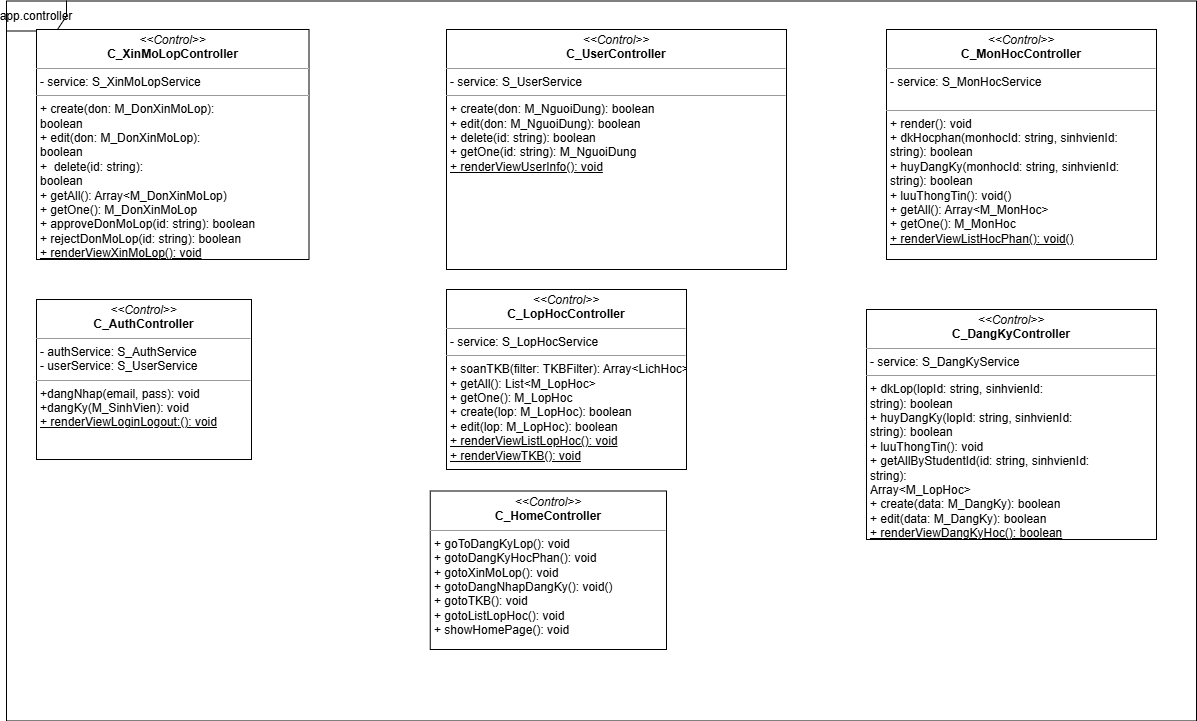

The diagram above was exported from draw.io. Its source (the exported page's mxGraphModel, read from the mxfile embedded in the PNG):
<mxGraphModel dx="1820" dy="1596" grid="1" gridSize="10" guides="1" tooltips="1" connect="1" arrows="1" fold="1" page="1" pageScale="1" pageWidth="850" pageHeight="1100" background="none" math="0" shadow="0">
  <root>
    <mxCell id="0" />
    <mxCell id="1" parent="0" />
    <mxCell id="5d2195bd80daf111-20" value="&lt;p style=&quot;margin:0px;margin-top:4px;text-align:center;&quot;&gt;&lt;i&gt;&amp;lt;&amp;lt;Control&amp;gt;&amp;gt;&lt;/i&gt;&lt;br&gt;&lt;b&gt;C_AuthController&lt;/b&gt;&lt;/p&gt;&lt;hr size=&quot;1&quot;&gt;&lt;p style=&quot;margin:0px;margin-left:4px;&quot;&gt;- authService: S_AuthService&lt;/p&gt;&lt;p style=&quot;margin:0px;margin-left:4px;&quot;&gt;- userService: S_UserService&lt;/p&gt;&lt;hr size=&quot;1&quot;&gt;&lt;p style=&quot;margin:0px;margin-left:4px;&quot;&gt;+dangNhap(email, pass): void&lt;/p&gt;&lt;p style=&quot;margin:0px;margin-left:4px;&quot;&gt;+dangKy(M_SinhVien): void&lt;/p&gt;&lt;p style=&quot;margin:0px;margin-left:4px;&quot;&gt;&lt;u&gt;+ renderViewLoginLogout:(): void&lt;/u&gt;&lt;/p&gt;" style="verticalAlign=top;align=left;overflow=fill;fontSize=12;fontFamily=Helvetica;html=1;rounded=0;shadow=0;comic=0;labelBackgroundColor=none;strokeWidth=1" parent="1" vertex="1">
      <mxGeometry x="-80" y="270" width="215" height="160" as="geometry" />
    </mxCell>
    <mxCell id="YwF_IrrqbeaAiXLYZ3T3-1" value="&lt;p style=&quot;margin:0px;margin-top:4px;text-align:center;&quot;&gt;&lt;i&gt;&amp;lt;&amp;lt;Control&amp;gt;&amp;gt;&lt;/i&gt;&lt;br&gt;&lt;b&gt;C_UserController&lt;/b&gt;&lt;/p&gt;&lt;hr size=&quot;1&quot;&gt;&lt;p style=&quot;margin:0px;margin-left:4px;&quot;&gt;&lt;span style=&quot;background-color: transparent; color: light-dark(rgb(0, 0, 0), rgb(255, 255, 255));&quot;&gt;- service: S_UserService&lt;/span&gt;&lt;/p&gt;&lt;hr size=&quot;1&quot;&gt;&lt;p style=&quot;margin: 0px 0px 0px 4px;&quot;&gt;+ create(don: M_NguoiDung):&amp;nbsp;&lt;span style=&quot;background-color: transparent; color: light-dark(rgb(0, 0, 0), rgb(255, 255, 255));&quot;&gt;boolean&lt;/span&gt;&lt;/p&gt;&lt;p style=&quot;margin: 0px 0px 0px 4px;&quot;&gt;+ edit&lt;span style=&quot;background-color: transparent; color: light-dark(rgb(0, 0, 0), rgb(255, 255, 255));&quot;&gt;(don: M_NguoiDung):&amp;nbsp;&lt;/span&gt;&lt;span style=&quot;background-color: transparent; color: light-dark(rgb(0, 0, 0), rgb(255, 255, 255));&quot;&gt;boolean&lt;/span&gt;&lt;/p&gt;&lt;p style=&quot;margin: 0px 0px 0px 4px;&quot;&gt;+&amp;nbsp;&lt;span style=&quot;background-color: transparent; color: light-dark(rgb(0, 0, 0), rgb(255, 255, 255));&quot;&gt;delete&lt;/span&gt;&lt;span style=&quot;background-color: transparent; color: light-dark(rgb(0, 0, 0), rgb(255, 255, 255));&quot;&gt;(id: string):&amp;nbsp;&lt;/span&gt;&lt;span style=&quot;background-color: transparent; color: light-dark(rgb(0, 0, 0), rgb(255, 255, 255));&quot;&gt;boolean&lt;/span&gt;&lt;/p&gt;&lt;p style=&quot;margin: 0px 0px 0px 4px;&quot;&gt;+ getOne(id: string): M_NguoiDung&lt;/p&gt;&lt;p style=&quot;margin: 0px 0px 0px 4px;&quot;&gt;&lt;u&gt;+ renderViewUserInfo(): void&lt;/u&gt;&lt;/p&gt;" style="verticalAlign=top;align=left;overflow=fill;fontSize=12;fontFamily=Helvetica;html=1;rounded=0;shadow=0;comic=0;labelBackgroundColor=none;strokeWidth=1" parent="1" vertex="1">
      <mxGeometry x="330" width="340" height="240" as="geometry" />
    </mxCell>
    <mxCell id="YwF_IrrqbeaAiXLYZ3T3-3" value="&lt;p style=&quot;margin:0px;margin-top:4px;text-align:center;&quot;&gt;&lt;i&gt;&amp;lt;&amp;lt;Control&amp;gt;&amp;gt;&lt;/i&gt;&lt;br&gt;&lt;b&gt;C_LopHocController&lt;/b&gt;&lt;/p&gt;&lt;hr size=&quot;1&quot;&gt;&lt;p style=&quot;margin:0px;margin-left:4px;&quot;&gt;&lt;span style=&quot;background-color: transparent; color: light-dark(rgb(0, 0, 0), rgb(255, 255, 255));&quot;&gt;- service: S_LopHocService&lt;br&gt;&lt;/span&gt;&lt;/p&gt;&lt;hr size=&quot;1&quot;&gt;&lt;p style=&quot;margin:0px;margin-left:4px;&quot;&gt;&lt;span style=&quot;background-color: transparent; color: light-dark(rgb(0, 0, 0), rgb(255, 255, 255));&quot;&gt;+ soanTKB(filter: TKBFilter): Array&amp;lt;LichHoc&amp;gt;&lt;/span&gt;&lt;/p&gt;&lt;p style=&quot;margin:0px;margin-left:4px;&quot;&gt;+ getAll(): List&amp;lt;M_LopHoc&amp;gt;&lt;/p&gt;&lt;p style=&quot;margin:0px;margin-left:4px;&quot;&gt;+ getOne(): M_LopHoc&lt;/p&gt;&lt;p style=&quot;margin:0px;margin-left:4px;&quot;&gt;+ create(lop: M_LopHoc): boolean&lt;/p&gt;&lt;p style=&quot;margin:0px;margin-left:4px;&quot;&gt;+ edit(lop: M_LopHoc): boolean&lt;/p&gt;&lt;p style=&quot;margin:0px;margin-left:4px;&quot;&gt;&lt;u&gt;+ renderViewListLopHoc(): void&lt;/u&gt;&lt;/p&gt;&lt;p style=&quot;margin:0px;margin-left:4px;&quot;&gt;&lt;u&gt;+ renderViewTKB(): void&lt;/u&gt;&lt;/p&gt;" style="verticalAlign=top;align=left;overflow=fill;fontSize=12;fontFamily=Helvetica;html=1;rounded=0;shadow=0;comic=0;labelBackgroundColor=none;strokeWidth=1" parent="1" vertex="1">
      <mxGeometry x="330" y="260" width="240" height="180" as="geometry" />
    </mxCell>
    <mxCell id="YwF_IrrqbeaAiXLYZ3T3-4" value="&lt;p style=&quot;margin:0px;margin-top:4px;text-align:center;&quot;&gt;&lt;i&gt;&amp;lt;&amp;lt;Control&amp;gt;&amp;gt;&lt;/i&gt;&lt;br&gt;&lt;b&gt;C_MonHocController&lt;/b&gt;&lt;/p&gt;&lt;hr size=&quot;1&quot;&gt;&lt;p style=&quot;margin: 0px 0px 0px 4px;&quot;&gt;&lt;span style=&quot;background-color: transparent; color: light-dark(rgb(0, 0, 0), rgb(255, 255, 255));&quot;&gt;- service: S_MonHocService&lt;/span&gt;&lt;/p&gt;&lt;div&gt;&lt;span style=&quot;background-color: transparent; color: light-dark(rgb(0, 0, 0), rgb(255, 255, 255));&quot;&gt;&lt;br&gt;&lt;/span&gt;&lt;/div&gt;&lt;hr size=&quot;1&quot;&gt;&lt;p style=&quot;margin:0px;margin-left:4px;&quot;&gt;+ render(): void&lt;/p&gt;&lt;p style=&quot;margin:0px;margin-left:4px;&quot;&gt;+ dkHocphan(monhocId: string,&amp;nbsp;&lt;span style=&quot;background-color: transparent; color: light-dark(rgb(0, 0, 0), rgb(255, 255, 255));&quot;&gt;sinhvienId:&lt;/span&gt;&lt;/p&gt;&lt;p style=&quot;margin:0px;margin-left:4px;&quot;&gt;&lt;span style=&quot;background-color: transparent; color: light-dark(rgb(0, 0, 0), rgb(255, 255, 255));&quot;&gt;string&lt;/span&gt;): boolean&lt;/p&gt;&lt;p style=&quot;margin:0px;margin-left:4px;&quot;&gt;+ huyDangKy(monhocId: string,&amp;nbsp;&lt;span style=&quot;background-color: transparent; color: light-dark(rgb(0, 0, 0), rgb(255, 255, 255));&quot;&gt;sinhvienId:&lt;/span&gt;&lt;/p&gt;&lt;p style=&quot;margin:0px;margin-left:4px;&quot;&gt;&lt;span style=&quot;background-color: transparent; color: light-dark(rgb(0, 0, 0), rgb(255, 255, 255));&quot;&gt;string&lt;/span&gt;): boolean&lt;/p&gt;&lt;p style=&quot;margin:0px;margin-left:4px;&quot;&gt;+ luuThongTin(): void()&lt;/p&gt;&lt;p style=&quot;margin:0px;margin-left:4px;&quot;&gt;+ getAll(): Array&amp;lt;M_MonHoc&amp;gt;&lt;/p&gt;&lt;p style=&quot;margin:0px;margin-left:4px;&quot;&gt;+ getOne(): M_MonHoc&lt;/p&gt;&lt;p style=&quot;margin:0px;margin-left:4px;&quot;&gt;&lt;u&gt;+ renderViewListHocPhan(): void()&lt;/u&gt;&lt;/p&gt;" style="verticalAlign=top;align=left;overflow=fill;fontSize=12;fontFamily=Helvetica;html=1;rounded=0;shadow=0;comic=0;labelBackgroundColor=none;strokeWidth=1" parent="1" vertex="1">
      <mxGeometry x="770" width="270" height="230" as="geometry" />
    </mxCell>
    <mxCell id="YwF_IrrqbeaAiXLYZ3T3-26" value="app.controller" style="shape=umlFrame;whiteSpace=wrap;html=1;pointerEvents=0;" parent="1" vertex="1">
      <mxGeometry x="-110" y="-28.5" width="1190" height="720" as="geometry" />
    </mxCell>
    <mxCell id="YwF_IrrqbeaAiXLYZ3T3-27" value="&lt;p style=&quot;margin:0px;margin-top:4px;text-align:center;&quot;&gt;&lt;i&gt;&amp;lt;&amp;lt;Control&amp;gt;&amp;gt;&lt;/i&gt;&lt;br&gt;&lt;b&gt;C_XinMoLopController&lt;/b&gt;&lt;/p&gt;&lt;hr size=&quot;1&quot;&gt;&lt;p style=&quot;margin:0px;margin-left:4px;&quot;&gt;- service: S_XinMoLopService&lt;/p&gt;&lt;hr size=&quot;1&quot;&gt;&lt;p style=&quot;margin:0px;margin-left:4px;&quot;&gt;+ create(don: M_DonXinMoLop):&amp;nbsp;&lt;/p&gt;&lt;p style=&quot;margin:0px;margin-left:4px;&quot;&gt;boolean&lt;/p&gt;&lt;p style=&quot;margin:0px;margin-left:4px;&quot;&gt;+ edit&lt;span style=&quot;background-color: transparent; color: light-dark(rgb(0, 0, 0), rgb(255, 255, 255));&quot;&gt;(don: M_DonXinMoLop):&amp;nbsp;&lt;/span&gt;&lt;/p&gt;&lt;p style=&quot;margin: 0px 0px 0px 4px;&quot;&gt;boolean&lt;/p&gt;&lt;p style=&quot;margin: 0px 0px 0px 4px;&quot;&gt;+&amp;nbsp;&lt;span style=&quot;background-color: transparent; color: light-dark(rgb(0, 0, 0), rgb(255, 255, 255));&quot;&gt;&amp;nbsp;delete&lt;/span&gt;&lt;span style=&quot;background-color: transparent; color: light-dark(rgb(0, 0, 0), rgb(255, 255, 255));&quot;&gt;(id: string):&amp;nbsp;&lt;/span&gt;&lt;/p&gt;&lt;p style=&quot;margin: 0px 0px 0px 4px;&quot;&gt;boolean&lt;/p&gt;&lt;p style=&quot;margin: 0px 0px 0px 4px;&quot;&gt;+ getAll(): Array&amp;lt;M_DonXinMoLop)&lt;/p&gt;&lt;p style=&quot;margin: 0px 0px 0px 4px;&quot;&gt;+&amp;nbsp;&lt;span style=&quot;background-color: transparent; color: light-dark(rgb(0, 0, 0), rgb(255, 255, 255));&quot;&gt;getOne(): M_DonXinMoLop&lt;/span&gt;&lt;/p&gt;&lt;p style=&quot;margin: 0px 0px 0px 4px;&quot;&gt;&lt;span style=&quot;background-color: transparent; color: light-dark(rgb(0, 0, 0), rgb(255, 255, 255));&quot;&gt;+ approveDonMoLop(&lt;/span&gt;&lt;span style=&quot;background-color: transparent; color: light-dark(rgb(0, 0, 0), rgb(255, 255, 255));&quot;&gt;id: string&lt;/span&gt;&lt;span style=&quot;background-color: transparent; color: light-dark(rgb(0, 0, 0), rgb(255, 255, 255));&quot;&gt;): boolean&lt;/span&gt;&lt;/p&gt;&lt;p style=&quot;margin: 0px 0px 0px 4px;&quot;&gt;&lt;span style=&quot;background-color: transparent; color: light-dark(rgb(0, 0, 0), rgb(255, 255, 255));&quot;&gt;+ rejectDonMoLop(id: string): boolean&lt;/span&gt;&lt;/p&gt;&lt;p style=&quot;margin: 0px 0px 0px 4px;&quot;&gt;&lt;span style=&quot;background-color: transparent; color: light-dark(rgb(0, 0, 0), rgb(255, 255, 255));&quot;&gt;&lt;u&gt;+ renderViewXinMoLop(): void&lt;/u&gt;&lt;/span&gt;&lt;/p&gt;&lt;p style=&quot;margin: 0px 0px 0px 4px;&quot;&gt;&lt;br&gt;&lt;/p&gt;" style="verticalAlign=top;align=left;overflow=fill;fontSize=12;fontFamily=Helvetica;html=1;rounded=0;shadow=0;comic=0;labelBackgroundColor=none;strokeWidth=1" parent="1" vertex="1">
      <mxGeometry x="-80" width="272.5" height="230" as="geometry" />
    </mxCell>
    <mxCell id="Zn6QZmJxzdbp42XCN50C-3" value="&lt;p style=&quot;margin:0px;margin-top:4px;text-align:center;&quot;&gt;&lt;i&gt;&amp;lt;&amp;lt;Control&amp;gt;&amp;gt;&lt;/i&gt;&lt;br&gt;&lt;b&gt;C_DangKyController&lt;/b&gt;&lt;/p&gt;&lt;hr size=&quot;1&quot;&gt;&lt;p style=&quot;margin:0px;margin-left:4px;&quot;&gt;&lt;span style=&quot;background-color: transparent; color: light-dark(rgb(0, 0, 0), rgb(255, 255, 255));&quot;&gt;- service: S_DangKyService&lt;br&gt;&lt;/span&gt;&lt;/p&gt;&lt;hr size=&quot;1&quot;&gt;&lt;p style=&quot;margin:0px;margin-left:4px;&quot;&gt;&lt;span style=&quot;background-color: transparent; color: light-dark(rgb(0, 0, 0), rgb(255, 255, 255));&quot;&gt;+ dkLop(lopId: string,&amp;nbsp;&lt;/span&gt;&lt;span style=&quot;background-color: transparent; color: light-dark(rgb(0, 0, 0), rgb(255, 255, 255));&quot;&gt;sinhvienId:&lt;/span&gt;&lt;/p&gt;&lt;p style=&quot;margin:0px;margin-left:4px;&quot;&gt;&lt;span style=&quot;background-color: transparent; color: light-dark(rgb(0, 0, 0), rgb(255, 255, 255));&quot;&gt;string&lt;/span&gt;&lt;span style=&quot;background-color: transparent; color: light-dark(rgb(0, 0, 0), rgb(255, 255, 255));&quot;&gt;): boolean&lt;/span&gt;&lt;/p&gt;&lt;p style=&quot;margin:0px;margin-left:4px;&quot;&gt;+ huyDangKy(lopId: string,&amp;nbsp;&lt;span style=&quot;background-color: transparent; color: light-dark(rgb(0, 0, 0), rgb(255, 255, 255));&quot;&gt;sinhvienId:&lt;/span&gt;&lt;/p&gt;&lt;p style=&quot;margin:0px;margin-left:4px;&quot;&gt;&lt;span style=&quot;background-color: transparent; color: light-dark(rgb(0, 0, 0), rgb(255, 255, 255));&quot;&gt;string&lt;/span&gt;): boolean&lt;/p&gt;&lt;p style=&quot;margin:0px;margin-left:4px;&quot;&gt;+ luuThongTin(): void&lt;/p&gt;&lt;p style=&quot;margin:0px;margin-left:4px;&quot;&gt;&lt;span style=&quot;background-color: transparent; color: light-dark(rgb(0, 0, 0), rgb(255, 255, 255));&quot;&gt;+ getAllByStudentId(id: string,&amp;nbsp;&lt;/span&gt;&lt;span style=&quot;background-color: transparent; color: light-dark(rgb(0, 0, 0), rgb(255, 255, 255));&quot;&gt;sinhvienId:&lt;/span&gt;&lt;/p&gt;&lt;p style=&quot;margin:0px;margin-left:4px;&quot;&gt;&lt;span style=&quot;background-color: transparent; color: light-dark(rgb(0, 0, 0), rgb(255, 255, 255));&quot;&gt;string&lt;/span&gt;&lt;span style=&quot;background-color: transparent; color: light-dark(rgb(0, 0, 0), rgb(255, 255, 255));&quot;&gt;):&amp;nbsp;&lt;/span&gt;&lt;/p&gt;&lt;p style=&quot;margin:0px;margin-left:4px;&quot;&gt;&lt;span style=&quot;background-color: transparent; color: light-dark(rgb(0, 0, 0), rgb(255, 255, 255));&quot;&gt;Array&amp;lt;M_LopHoc&amp;gt;&lt;/span&gt;&lt;/p&gt;&lt;p style=&quot;margin:0px;margin-left:4px;&quot;&gt;&lt;span style=&quot;background-color: transparent; color: light-dark(rgb(0, 0, 0), rgb(255, 255, 255));&quot;&gt;+ create(data: M_DangKy): boolean&lt;/span&gt;&lt;/p&gt;&lt;p style=&quot;margin:0px;margin-left:4px;&quot;&gt;&lt;span style=&quot;background-color: transparent; color: light-dark(rgb(0, 0, 0), rgb(255, 255, 255));&quot;&gt;+ edit(data: M_DangKy): boolean&lt;/span&gt;&lt;/p&gt;&lt;p style=&quot;margin:0px;margin-left:4px;&quot;&gt;&lt;span style=&quot;background-color: transparent; color: light-dark(rgb(0, 0, 0), rgb(255, 255, 255));&quot;&gt;&lt;u&gt;+ renderViewDangKyHoc(): boolean&lt;/u&gt;&lt;/span&gt;&lt;/p&gt;&lt;p style=&quot;margin:0px;margin-left:4px;&quot;&gt;&lt;br&gt;&lt;/p&gt;" style="verticalAlign=top;align=left;overflow=fill;fontSize=12;fontFamily=Helvetica;html=1;rounded=0;shadow=0;comic=0;labelBackgroundColor=none;strokeWidth=1" parent="1" vertex="1">
      <mxGeometry x="750" y="280" width="290" height="230" as="geometry" />
    </mxCell>
    <mxCell id="cqkEpzKnScxK5ApX4u2W-1" value="&lt;p style=&quot;margin:0px;margin-top:4px;text-align:center;&quot;&gt;&lt;i&gt;&amp;lt;&amp;lt;Control&amp;gt;&amp;gt;&lt;/i&gt;&lt;br&gt;&lt;b&gt;C_HomeController&lt;/b&gt;&lt;/p&gt;&lt;hr size=&quot;1&quot;&gt;&lt;p style=&quot;margin:0px;margin-left:4px;&quot;&gt;&lt;/p&gt;&lt;p style=&quot;margin:0px;margin-left:4px;&quot;&gt;+ goToDangKyLop(): void&lt;/p&gt;&lt;p style=&quot;margin:0px;margin-left:4px;&quot;&gt;+ gotoDangKyHocPhan(): void&lt;/p&gt;&lt;p style=&quot;margin:0px;margin-left:4px;&quot;&gt;+ gotoXinMoLop(): void&lt;/p&gt;&lt;p style=&quot;margin:0px;margin-left:4px;&quot;&gt;+ gotoDangNhapDangKy(): void()&lt;/p&gt;&lt;p style=&quot;margin:0px;margin-left:4px;&quot;&gt;+ gotoTKB(): void&lt;/p&gt;&lt;p style=&quot;margin:0px;margin-left:4px;&quot;&gt;+ gotoListLopHoc(): void&lt;/p&gt;&lt;p style=&quot;margin:0px;margin-left:4px;&quot;&gt;+ showHomePage(): void&lt;/p&gt;&lt;p style=&quot;margin: 0px 0px 0px 4px;&quot;&gt;&lt;br&gt;&lt;/p&gt;" style="verticalAlign=top;align=left;overflow=fill;fontSize=12;fontFamily=Helvetica;html=1;rounded=0;shadow=0;comic=0;labelBackgroundColor=none;strokeWidth=1" parent="1" vertex="1">
      <mxGeometry x="313.75" y="461.5" width="236.25" height="158.5" as="geometry" />
    </mxCell>
  </root>
</mxGraphModel>